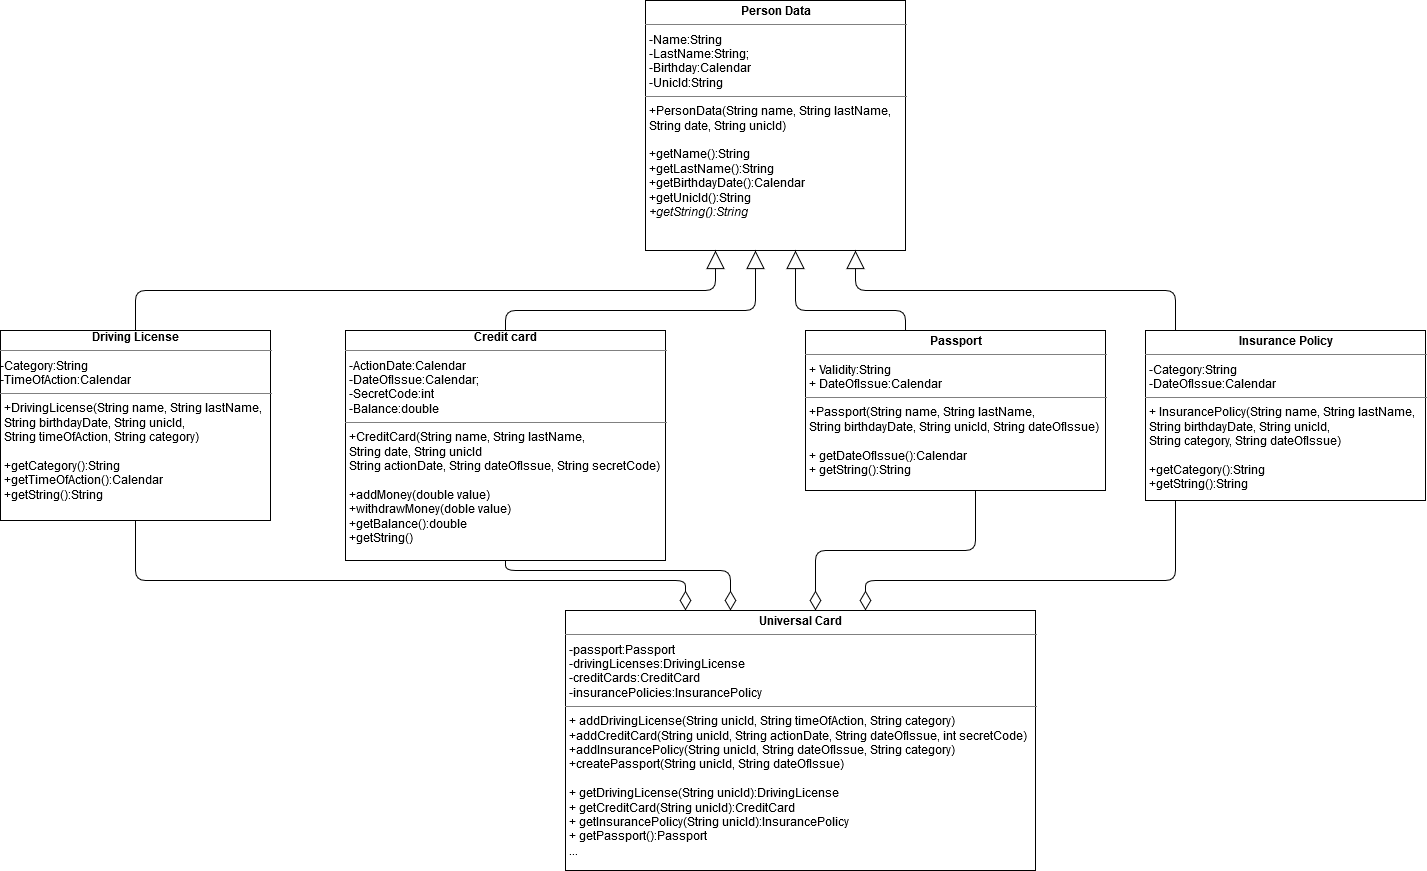

The diagram above was exported from draw.io. Its source (the exported page's mxGraphModel, read from the mxfile embedded in the PNG):
<mxGraphModel dx="1240" dy="699" grid="1" gridSize="10" guides="1" tooltips="1" connect="1" arrows="1" fold="1" page="1" pageScale="1.5" pageWidth="1169" pageHeight="826" background="none" math="0" shadow="0">
  <root>
    <mxCell id="0" style=";html=1;" />
    <mxCell id="1" style=";html=1;" parent="0" />
    <mxCell id="Svunx0UsxAVHCtj81Fh0-1" value="&lt;p style=&quot;margin: 0px ; margin-top: 4px ; text-align: center&quot;&gt;&lt;b&gt;Person Data&lt;/b&gt;&lt;/p&gt;&lt;hr size=&quot;1&quot;&gt;&lt;p style=&quot;margin: 0px ; margin-left: 4px&quot;&gt;-Name:String&lt;br&gt;-LastName:String;&lt;br&gt;-Birthday:Calendar&lt;br&gt;-UnicId:String&lt;/p&gt;&lt;hr size=&quot;1&quot;&gt;&lt;p style=&quot;margin: 0px ; margin-left: 4px&quot;&gt;+PersonData(String name, String lastName,&lt;/p&gt;&lt;p style=&quot;margin: 0px ; margin-left: 4px&quot;&gt;String date, String unicId)&lt;/p&gt;&lt;p style=&quot;margin: 0px ; margin-left: 4px&quot;&gt;&lt;br&gt;&lt;/p&gt;&lt;p style=&quot;margin: 0px ; margin-left: 4px&quot;&gt;+getName():String&lt;br&gt;+getLastName():String&lt;br&gt;+getBirthdayDate():Calendar&lt;br&gt;+getUnicId():String&lt;br&gt;&lt;i&gt;+getString():String &lt;/i&gt;&lt;br&gt;&lt;/p&gt;" style="verticalAlign=top;align=left;overflow=fill;fontSize=12;fontFamily=Helvetica;html=1;" vertex="1" parent="1">
      <mxGeometry x="680" y="10" width="260" height="250" as="geometry" />
    </mxCell>
    <mxCell id="Svunx0UsxAVHCtj81Fh0-5" value="&lt;div align=&quot;center&quot;&gt;&lt;b&gt;Credit card&lt;/b&gt;&lt;br&gt;&lt;/div&gt;&lt;hr size=&quot;1&quot;&gt;&lt;p style=&quot;margin: 0px ; margin-left: 4px&quot;&gt;-ActionDate:Calendar&lt;br&gt;-DateOfIssue:Calendar;&lt;br&gt;-SecretCode:int&lt;br&gt;-Balance:double&lt;/p&gt;&lt;hr size=&quot;1&quot;&gt;&lt;p style=&quot;margin: 0px ; margin-left: 4px&quot;&gt;+CreditCard(String name, String lastName,&lt;/p&gt;&lt;p style=&quot;margin: 0px ; margin-left: 4px&quot;&gt;String date, String unicId&lt;br&gt;String actionDate, String dateOfIssue, String secretCode)&lt;/p&gt;&lt;p style=&quot;margin: 0px ; margin-left: 4px&quot;&gt;&lt;br&gt;&lt;/p&gt;&lt;p style=&quot;margin: 0px ; margin-left: 4px&quot;&gt;+addMoney(double value)&lt;br&gt;+withdrawMoney(doble value)&lt;br&gt;+getBalance():double&lt;br&gt;+getString() &lt;br&gt;&lt;/p&gt;" style="verticalAlign=top;align=left;overflow=fill;fontSize=12;fontFamily=Helvetica;html=1;" vertex="1" parent="1">
      <mxGeometry x="380" y="340" width="320" height="230" as="geometry" />
    </mxCell>
    <mxCell id="Svunx0UsxAVHCtj81Fh0-6" value="&lt;div align=&quot;center&quot;&gt;&lt;b&gt;Driving License&lt;br&gt;&lt;/b&gt;&lt;/div&gt;&lt;hr size=&quot;1&quot;&gt;&lt;div&gt;-Category:String&lt;/div&gt;&lt;div&gt;-TimeOfAction:Calendar&lt;br&gt;&lt;/div&gt;&lt;hr size=&quot;1&quot;&gt;&lt;p style=&quot;margin: 0px ; margin-left: 4px&quot;&gt;+DrivingLicense(String name, String lastName,&lt;/p&gt;&lt;p style=&quot;margin: 0px ; margin-left: 4px&quot;&gt;String birthdayDate, String unicId,&lt;/p&gt;&lt;p style=&quot;margin: 0px ; margin-left: 4px&quot;&gt;String timeOfAction, String category)&lt;/p&gt;&lt;p style=&quot;margin: 0px ; margin-left: 4px&quot;&gt;&lt;br&gt;&lt;/p&gt;&lt;p style=&quot;margin: 0px ; margin-left: 4px&quot;&gt;+getCategory():String&lt;/p&gt;&lt;p style=&quot;margin: 0px ; margin-left: 4px&quot;&gt;+getTimeOfAction():Calendar&lt;/p&gt;&lt;p style=&quot;margin: 0px ; margin-left: 4px&quot;&gt;+getString():String&lt;br&gt;&lt;/p&gt;" style="verticalAlign=top;align=left;overflow=fill;fontSize=12;fontFamily=Helvetica;html=1;" vertex="1" parent="1">
      <mxGeometry x="35" y="340" width="270" height="190" as="geometry" />
    </mxCell>
    <mxCell id="Svunx0UsxAVHCtj81Fh0-7" value="&lt;p style=&quot;margin: 0px ; margin-top: 4px ; text-align: center&quot;&gt;&lt;b&gt;Insurance Policy&lt;/b&gt;&lt;/p&gt;&lt;hr size=&quot;1&quot;&gt;&lt;p style=&quot;margin: 0px ; margin-left: 4px&quot;&gt;-Category:String&lt;/p&gt;&lt;p style=&quot;margin: 0px ; margin-left: 4px&quot;&gt;-DateOfIssue:Calendar&lt;br&gt;&lt;/p&gt;&lt;hr size=&quot;1&quot;&gt;&lt;p style=&quot;margin: 0px ; margin-left: 4px&quot;&gt;+ InsurancePolicy(String name, String lastName,&lt;/p&gt;&lt;p style=&quot;margin: 0px ; margin-left: 4px&quot;&gt;String birthdayDate, String unicId,&lt;br&gt;String category, String dateOfIssue)&lt;/p&gt;&lt;p style=&quot;margin: 0px ; margin-left: 4px&quot;&gt;&lt;br&gt;&lt;/p&gt;&lt;p style=&quot;margin: 0px ; margin-left: 4px&quot;&gt;+getCategory():String&lt;/p&gt;&lt;p style=&quot;margin: 0px ; margin-left: 4px&quot;&gt;+getString():String&lt;br&gt;&lt;/p&gt;" style="verticalAlign=top;align=left;overflow=fill;fontSize=12;fontFamily=Helvetica;html=1;" vertex="1" parent="1">
      <mxGeometry x="1180" y="340" width="280" height="170" as="geometry" />
    </mxCell>
    <mxCell id="Svunx0UsxAVHCtj81Fh0-8" value="&lt;p style=&quot;margin: 0px ; margin-top: 4px ; text-align: center&quot;&gt;&lt;b&gt;Passport&lt;/b&gt;&lt;/p&gt;&lt;hr size=&quot;1&quot;&gt;&lt;p style=&quot;margin: 0px ; margin-left: 4px&quot;&gt;+ Validity:String&lt;/p&gt;&lt;p style=&quot;margin: 0px ; margin-left: 4px&quot;&gt;+ DateOfIssue:Calendar&lt;br&gt;&lt;/p&gt;&lt;hr size=&quot;1&quot;&gt;&lt;p style=&quot;margin: 0px ; margin-left: 4px&quot;&gt;+Passport(String name, String lastName,&lt;/p&gt;&lt;p style=&quot;margin: 0px ; margin-left: 4px&quot;&gt;String birthdayDate, String unicId, String dateOfIssue)&lt;/p&gt;&lt;p style=&quot;margin: 0px ; margin-left: 4px&quot;&gt;&lt;br&gt;&lt;/p&gt;&lt;p style=&quot;margin: 0px ; margin-left: 4px&quot;&gt;+ getDateOfIssue():Calendar&lt;/p&gt;&lt;p style=&quot;margin: 0px ; margin-left: 4px&quot;&gt;+ getString():String&lt;br&gt;&lt;/p&gt;" style="verticalAlign=top;align=left;overflow=fill;fontSize=12;fontFamily=Helvetica;html=1;" vertex="1" parent="1">
      <mxGeometry x="840" y="340" width="300" height="160" as="geometry" />
    </mxCell>
    <mxCell id="Svunx0UsxAVHCtj81Fh0-9" value="&lt;p style=&quot;margin: 0px ; margin-top: 4px ; text-align: center&quot;&gt;&lt;b&gt;Universal Card&lt;br&gt;&lt;/b&gt;&lt;/p&gt;&lt;hr size=&quot;1&quot;&gt;&lt;p style=&quot;margin: 0px ; margin-left: 4px&quot;&gt;-passport:Passport&lt;/p&gt;&lt;p style=&quot;margin: 0px ; margin-left: 4px&quot;&gt;-drivingLicenses:DrivingLicense&lt;/p&gt;&lt;p style=&quot;margin: 0px ; margin-left: 4px&quot;&gt;-creditCards:CreditCard&lt;/p&gt;&lt;p style=&quot;margin: 0px ; margin-left: 4px&quot;&gt;-insurancePolicies:InsurancePolicy&lt;br&gt;&lt;/p&gt;&lt;hr size=&quot;1&quot;&gt;&lt;p style=&quot;margin: 0px ; margin-left: 4px&quot;&gt;+ addDrivingLicense(String unicId, String timeOfAction, String category)&lt;/p&gt;&lt;p style=&quot;margin: 0px ; margin-left: 4px&quot;&gt;+addCreditCard(String unicId, String actionDate, String dateOfIssue, int secretCode)&lt;/p&gt;&lt;p style=&quot;margin: 0px ; margin-left: 4px&quot;&gt;+addInsurancePolicy(String unicId, String dateOfIssue, String category)&lt;/p&gt;&lt;p style=&quot;margin: 0px ; margin-left: 4px&quot;&gt;+createPassport(String unicId, String dateOfIssue)&lt;/p&gt;&lt;p style=&quot;margin: 0px ; margin-left: 4px&quot;&gt;&lt;br&gt;&lt;/p&gt;&lt;p style=&quot;margin: 0px ; margin-left: 4px&quot;&gt;+ getDrivingLicense(String unicId):DrivingLicense&lt;/p&gt;&lt;p style=&quot;margin: 0px ; margin-left: 4px&quot;&gt;+ getCreditCard(String unicId):CreditCard&lt;/p&gt;&lt;p style=&quot;margin: 0px ; margin-left: 4px&quot;&gt;+ getInsurancePolicy(String unicId):InsurancePolicy&lt;/p&gt;&lt;p style=&quot;margin: 0px ; margin-left: 4px&quot;&gt;+ getPassport():Passport&lt;br&gt;&lt;/p&gt;&lt;p style=&quot;margin: 0px ; margin-left: 4px&quot;&gt;...&lt;br&gt;&lt;/p&gt;" style="verticalAlign=top;align=left;overflow=fill;fontSize=12;fontFamily=Helvetica;html=1;" vertex="1" parent="1">
      <mxGeometry x="600" y="620" width="470" height="260" as="geometry" />
    </mxCell>
    <mxCell id="Svunx0UsxAVHCtj81Fh0-10" value="" style="endArrow=block;html=1;edgeStyle=orthogonalEdgeStyle;startArrow=none;startFill=0;endFill=0;endSize=16;" edge="1" parent="1" source="Svunx0UsxAVHCtj81Fh0-6" target="Svunx0UsxAVHCtj81Fh0-1">
      <mxGeometry width="50" height="50" relative="1" as="geometry">
        <mxPoint x="290" y="690" as="sourcePoint" />
        <mxPoint x="420" y="610" as="targetPoint" />
        <Array as="points">
          <mxPoint x="170" y="300" />
          <mxPoint x="750" y="300" />
        </Array>
      </mxGeometry>
    </mxCell>
    <mxCell id="Svunx0UsxAVHCtj81Fh0-11" value="" style="endArrow=block;html=1;edgeStyle=orthogonalEdgeStyle;startArrow=none;startFill=0;endFill=0;endSize=16;" edge="1" parent="1" source="Svunx0UsxAVHCtj81Fh0-5" target="Svunx0UsxAVHCtj81Fh0-1">
      <mxGeometry width="50" height="50" relative="1" as="geometry">
        <mxPoint x="650" y="610" as="sourcePoint" />
        <mxPoint x="1290" y="530" as="targetPoint" />
        <Array as="points">
          <mxPoint x="540" y="320" />
          <mxPoint x="790" y="320" />
        </Array>
      </mxGeometry>
    </mxCell>
    <mxCell id="Svunx0UsxAVHCtj81Fh0-12" value="" style="endArrow=block;html=1;edgeStyle=orthogonalEdgeStyle;startArrow=none;startFill=0;endFill=0;endSize=16;" edge="1" parent="1" source="Svunx0UsxAVHCtj81Fh0-8" target="Svunx0UsxAVHCtj81Fh0-1">
      <mxGeometry width="50" height="50" relative="1" as="geometry">
        <mxPoint x="640" y="350" as="sourcePoint" />
        <mxPoint x="880.0000000000002" y="270" as="targetPoint" />
        <Array as="points">
          <mxPoint x="940" y="320" />
          <mxPoint x="830" y="320" />
        </Array>
      </mxGeometry>
    </mxCell>
    <mxCell id="Svunx0UsxAVHCtj81Fh0-13" value="" style="endArrow=block;html=1;edgeStyle=orthogonalEdgeStyle;startArrow=none;startFill=0;endFill=0;endSize=16;" edge="1" parent="1" source="Svunx0UsxAVHCtj81Fh0-7" target="Svunx0UsxAVHCtj81Fh0-1">
      <mxGeometry width="50" height="50" relative="1" as="geometry">
        <mxPoint x="1210" y="290" as="sourcePoint" />
        <mxPoint x="1080" y="210" as="targetPoint" />
        <Array as="points">
          <mxPoint x="1210" y="300" />
          <mxPoint x="890" y="300" />
        </Array>
      </mxGeometry>
    </mxCell>
    <mxCell id="Svunx0UsxAVHCtj81Fh0-14" value="" style="endArrow=none;html=1;edgeStyle=orthogonalEdgeStyle;startArrow=diamondThin;startFill=0;startSize=17;" edge="1" parent="1" source="Svunx0UsxAVHCtj81Fh0-9" target="Svunx0UsxAVHCtj81Fh0-6">
      <mxGeometry width="50" height="50" relative="1" as="geometry">
        <mxPoint x="380" y="650" as="sourcePoint" />
        <mxPoint x="430" y="600" as="targetPoint" />
        <Array as="points">
          <mxPoint x="720" y="590" />
          <mxPoint x="170" y="590" />
        </Array>
      </mxGeometry>
    </mxCell>
    <mxCell id="Svunx0UsxAVHCtj81Fh0-18" value="" style="endArrow=none;html=1;edgeStyle=orthogonalEdgeStyle;startArrow=diamondThin;startFill=0;startSize=17;" edge="1" parent="1" source="Svunx0UsxAVHCtj81Fh0-9" target="Svunx0UsxAVHCtj81Fh0-7">
      <mxGeometry width="50" height="50" relative="1" as="geometry">
        <mxPoint x="755" y="840" as="sourcePoint" />
        <mxPoint x="90" y="750" as="targetPoint" />
        <Array as="points">
          <mxPoint x="900" y="590" />
          <mxPoint x="1210" y="590" />
        </Array>
      </mxGeometry>
    </mxCell>
    <mxCell id="Svunx0UsxAVHCtj81Fh0-19" value="" style="endArrow=none;html=1;edgeStyle=orthogonalEdgeStyle;startArrow=diamondThin;startFill=0;startSize=17;" edge="1" parent="1" source="Svunx0UsxAVHCtj81Fh0-9" target="Svunx0UsxAVHCtj81Fh0-8">
      <mxGeometry width="50" height="50" relative="1" as="geometry">
        <mxPoint x="755.0000000000002" y="780" as="sourcePoint" />
        <mxPoint x="90" y="690" as="targetPoint" />
        <Array as="points">
          <mxPoint x="850" y="560" />
          <mxPoint x="1010" y="560" />
        </Array>
      </mxGeometry>
    </mxCell>
    <mxCell id="Svunx0UsxAVHCtj81Fh0-20" value="" style="endArrow=none;html=1;edgeStyle=orthogonalEdgeStyle;startArrow=diamondThin;startFill=0;startSize=17;" edge="1" parent="1" source="Svunx0UsxAVHCtj81Fh0-9" target="Svunx0UsxAVHCtj81Fh0-5">
      <mxGeometry width="50" height="50" relative="1" as="geometry">
        <mxPoint x="765.0000000000002" y="720" as="sourcePoint" />
        <mxPoint x="100" y="630" as="targetPoint" />
        <Array as="points">
          <mxPoint x="765" y="580" />
          <mxPoint x="540" y="580" />
        </Array>
      </mxGeometry>
    </mxCell>
  </root>
</mxGraphModel>